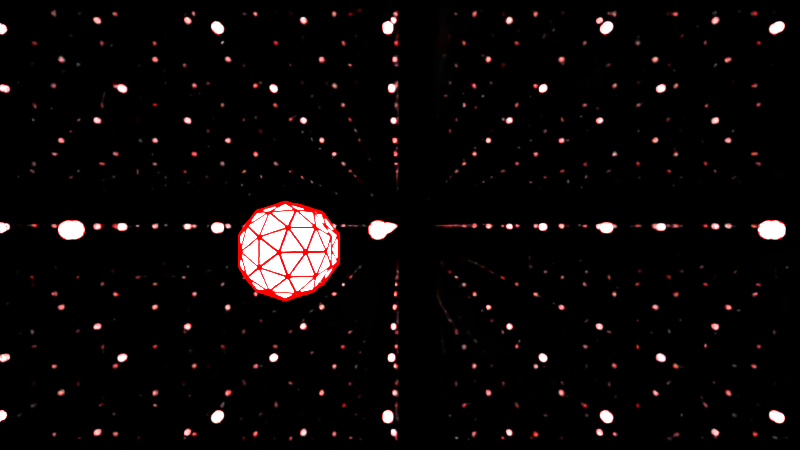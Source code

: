 # Source: PlayingWithMirrors.blend  (saved by Blender 2.79.0; exported with 4.5.12 LTS)
import bpy
from mathutils import Matrix  # noqa: F401  (used for matrix-valued properties, if any)

bpy.ops.wm.read_factory_settings(use_empty=True)
scene = bpy.context.scene
scene.name = 'Scene'

# ---- collections
col_collection_1 = bpy.data.collections.new('Collection 1'); scene.collection.children.link(col_collection_1)

# ---- materials (node trees are filled in below, after node groups)
mat_lightboi = bpy.data.materials.new('LIGHTBOI')
mat_lightboi.alpha_threshold = 0.0
mat_lightboi.roughness = 0.5
mat_mirrormat = bpy.data.materials.new('MirrorMat')
mat_mirrormat.alpha_threshold = 0.0
mat_mirrormat.roughness = 0.5
mat_lightboi_001 = bpy.data.materials.new('LIGHTBOI.001')
mat_lightboi_001.alpha_threshold = 0.0
mat_lightboi_001.roughness = 0.5

# ---- material node trees
mat_lightboi.use_nodes = True; mat_lightboi.node_tree.nodes.clear()
_N = mat_lightboi.node_tree.nodes; _L = mat_lightboi.node_tree.links
n0 = _N.new('ShaderNodeOutputMaterial'); n0.name = 'Material Output'; n0.location = (300, 300)
n1 = _N.new('ShaderNodeBsdfDiffuse'); n1.name = 'Diffuse BSDF'; n1.location = (10, 300)
n2 = _N.new('ShaderNodeEmission'); n2.name = 'Emission'; n2.location = (-16, 136)
n2.width = 217
n2.inputs[1].default_value = 16.0
_L.new(n2.outputs[0], n0.inputs[0])
n0.is_active_output = True
mat_mirrormat.use_nodes = True; mat_mirrormat.node_tree.nodes.clear()
_N = mat_mirrormat.node_tree.nodes; _L = mat_mirrormat.node_tree.links
n0 = _N.new('ShaderNodeBsdfAnisotropic'); n0.name = 'Glossy BSDF'; n0.location = (58, 400)
n0.distribution = 'GGX'
n0.inputs[1].default_value = 0.0
n1 = _N.new('ShaderNodeOutputMaterial'); n1.name = 'Material Output'; n1.location = (300, 300)
_L.new(n0.outputs[0], n1.inputs[0])
n1.is_active_output = True
mat_lightboi_001.use_nodes = True; mat_lightboi_001.node_tree.nodes.clear()
_N = mat_lightboi_001.node_tree.nodes; _L = mat_lightboi_001.node_tree.links
n0 = _N.new('ShaderNodeOutputMaterial'); n0.name = 'Material Output'; n0.location = (300, 300)
n1 = _N.new('ShaderNodeBsdfDiffuse'); n1.name = 'Diffuse BSDF'; n1.location = (10, 300)
n2 = _N.new('ShaderNodeEmission'); n2.name = 'Emission'; n2.location = (-16, 136)
n2.width = 217
n2.inputs[0].default_value = (1.0, 0.0, 0.0, 1.0)
n2.inputs[1].default_value = 28.0
_L.new(n2.outputs[0], n0.inputs[0])
n0.is_active_output = True

# ---- world
world_world = bpy.data.worlds.new('World'); scene.world = world_world
world_world.color = (0.05088, 0.05088, 0.05088)
world_world.use_sun_shadow = False
world_world.sun_shadow_jitter_overblur = 0.0
world_world.cycles.sampling_method = 'MANUAL'

# ---- cameras
cam_camera = bpy.data.cameras.new('Camera')
cam_camera.clip_end = 100.0
cam_camera.lens = 35.0
cam_camera.sensor_width = 32.0
cam_camera.sensor_height = 18.0
cam_camera.ortho_scale = 7.314
cam_camera.dof.focus_distance = 0.0

# ---- lights
light_lamp = bpy.data.lights.new('Lamp', 'POINT')
light_lamp.transmission_factor = 0.0
light_lamp.cutoff_distance = 30.0
light_lamp.energy = 100.0
light_lamp.shadow_buffer_clip_start = 1.001
light_lamp.shadow_soft_size = 0.1
light_lamp.shadow_maximum_resolution = 0.006
light_lamp.use_absolute_resolution = True

# ---- meshes
me_icosphere = bpy.data.meshes.new('Icosphere')
me_icosphere.from_pydata([(0.0, 0.0, -1.0), (0.7236, -0.5257, -0.4472), (-0.2764, -0.8506, -0.4472), (-0.8944, 0.0, -0.4472), (-0.2764, 0.8506, -0.4472), (0.7236, 0.5257, -0.4472), (0.2764, -0.8506, 0.4472), (-0.7236, -0.5257, 0.4472), (-0.7236, 0.5257, 0.4472), (0.2764, 0.8506, 0.4472), (0.8944, 0.0, 0.4472), (0.0, 0.0, 1.0), (-0.1625, -0.5, -0.8507), (0.4253, -0.309, -0.8507), (0.2629, -0.809, -0.5257), (0.8506, 0.0, -0.5257), (0.4253, 0.309, -0.8507), (-0.5257, 0.0, -0.8507), (-0.6882, -0.5, -0.5257), (-0.1625, 0.5, -0.8507), (-0.6882, 0.5, -0.5257), (0.2629, 0.809, -0.5257), (0.9511, -0.309, 0.0), (0.9511, 0.309, 0.0), (0.0, -1.0, 0.0), (0.5878, -0.809, 0.0), (-0.9511, -0.309, 0.0), (-0.5878, -0.809, 0.0), (-0.5878, 0.809, 0.0), (-0.9511, 0.309, 0.0), (0.5878, 0.809, 0.0), (0.0, 1.0, 0.0), (0.6882, -0.5, 0.5257), (-0.2629, -0.809, 0.5257), (-0.8506, 0.0, 0.5257), (-0.2629, 0.809, 0.5257), (0.6882, 0.5, 0.5257), (0.1625, -0.5, 0.8507), (0.5257, 0.0, 0.8507), (-0.4253, -0.309, 0.8507), (-0.4253, 0.309, 0.8507), (0.1625, 0.5, 0.8507)], [], [(0, 13, 12), (1, 13, 15), (0, 12, 17), (0, 17, 19), (0, 19, 16), (1, 15, 22), (2, 14, 24), (3, 18, 26), (4, 20, 28), (5, 21, 30), (1, 22, 25), (2, 24, 27), (3, 26, 29), (4, 28, 31), (5, 30, 23), (6, 32, 37), (7, 33, 39), (8, 34, 40), (9, 35, 41), (10, 36, 38), (38, 41, 11), (38, 36, 41), (36, 9, 41), (41, 40, 11), (41, 35, 40), (35, 8, 40), (40, 39, 11), (40, 34, 39), (34, 7, 39), (39, 37, 11), (39, 33, 37), (33, 6, 37), (37, 38, 11), (37, 32, 38), (32, 10, 38), (23, 36, 10), (23, 30, 36), (30, 9, 36), (31, 35, 9), (31, 28, 35), (28, 8, 35), (29, 34, 8), (29, 26, 34), (26, 7, 34), (27, 33, 7), (27, 24, 33), (24, 6, 33), (25, 32, 6), (25, 22, 32), (22, 10, 32), (30, 31, 9), (30, 21, 31), (21, 4, 31), (28, 29, 8), (28, 20, 29), (20, 3, 29), (26, 27, 7), (26, 18, 27), (18, 2, 27), (24, 25, 6), (24, 14, 25), (14, 1, 25), (22, 23, 10), (22, 15, 23), (15, 5, 23), (16, 21, 5), (16, 19, 21), (19, 4, 21), (19, 20, 4), (19, 17, 20), (17, 3, 20), (17, 18, 3), (17, 12, 18), (12, 2, 18), (15, 16, 5), (15, 13, 16), (13, 0, 16), (12, 14, 2), (12, 13, 14), (13, 1, 14)])
me_icosphere.materials.append(mat_lightboi)
me_icosphere.use_remesh_preserve_volume = False
me_icosphere.use_remesh_preserve_attributes = False
me_icosphere.use_mirror_vertex_groups = False
me_icosphere.update()
me_cube = bpy.data.meshes.new('Cube')
me_cube.from_pydata([(1.0, 1.0, -1.0), (1.0, -1.0, -1.0), (-1.0, -1.0, -1.0), (-1.0, 1.0, -1.0), (1.0, 1.0, 1.0), (1.0, -1.0, 1.0), (-1.0, -1.0, 1.0), (-1.0, 1.0, 1.0)], [], [(0, 1, 2, 3), (4, 7, 6, 5), (0, 4, 5, 1), (1, 5, 6, 2), (2, 6, 7, 3), (4, 0, 3, 7)])
me_cube.materials.append(mat_mirrormat)
me_cube.use_remesh_preserve_volume = False
me_cube.use_remesh_preserve_attributes = False
me_cube.use_mirror_vertex_groups = False
me_cube.update()
me_icosphere_001 = bpy.data.meshes.new('Icosphere.001')
me_icosphere_001.from_pydata([(0.0, 0.0, -1.0), (0.7236, -0.5257, -0.4472), (-0.2764, -0.8506, -0.4472), (-0.8944, 0.0, -0.4472), (-0.2764, 0.8506, -0.4472), (0.7236, 0.5257, -0.4472), (0.2764, -0.8506, 0.4472), (-0.7236, -0.5257, 0.4472), (-0.7236, 0.5257, 0.4472), (0.2764, 0.8506, 0.4472), (0.8944, 0.0, 0.4472), (0.0, 0.0, 1.0), (-0.1625, -0.5, -0.8507), (0.4253, -0.309, -0.8507), (0.2629, -0.809, -0.5257), (0.8506, 0.0, -0.5257), (0.4253, 0.309, -0.8507), (-0.5257, 0.0, -0.8507), (-0.6882, -0.5, -0.5257), (-0.1625, 0.5, -0.8507), (-0.6882, 0.5, -0.5257), (0.2629, 0.809, -0.5257), (0.9511, -0.309, 0.0), (0.9511, 0.309, 0.0), (0.0, -1.0, 0.0), (0.5878, -0.809, 0.0), (-0.9511, -0.309, 0.0), (-0.5878, -0.809, 0.0), (-0.5878, 0.809, 0.0), (-0.9511, 0.309, 0.0), (0.5878, 0.809, 0.0), (0.0, 1.0, 0.0), (0.6882, -0.5, 0.5257), (-0.2629, -0.809, 0.5257), (-0.8506, 0.0, 0.5257), (-0.2629, 0.809, 0.5257), (0.6882, 0.5, 0.5257), (0.1625, -0.5, 0.8507), (0.5257, 0.0, 0.8507), (-0.4253, -0.309, 0.8507), (-0.4253, 0.309, 0.8507), (0.1625, 0.5, 0.8507)], [], [(0, 13, 12), (1, 13, 15), (0, 12, 17), (0, 17, 19), (0, 19, 16), (1, 15, 22), (2, 14, 24), (3, 18, 26), (4, 20, 28), (5, 21, 30), (1, 22, 25), (2, 24, 27), (3, 26, 29), (4, 28, 31), (5, 30, 23), (6, 32, 37), (7, 33, 39), (8, 34, 40), (9, 35, 41), (10, 36, 38), (38, 41, 11), (38, 36, 41), (36, 9, 41), (41, 40, 11), (41, 35, 40), (35, 8, 40), (40, 39, 11), (40, 34, 39), (34, 7, 39), (39, 37, 11), (39, 33, 37), (33, 6, 37), (37, 38, 11), (37, 32, 38), (32, 10, 38), (23, 36, 10), (23, 30, 36), (30, 9, 36), (31, 35, 9), (31, 28, 35), (28, 8, 35), (29, 34, 8), (29, 26, 34), (26, 7, 34), (27, 33, 7), (27, 24, 33), (24, 6, 33), (25, 32, 6), (25, 22, 32), (22, 10, 32), (30, 31, 9), (30, 21, 31), (21, 4, 31), (28, 29, 8), (28, 20, 29), (20, 3, 29), (26, 27, 7), (26, 18, 27), (18, 2, 27), (24, 25, 6), (24, 14, 25), (14, 1, 25), (22, 23, 10), (22, 15, 23), (15, 5, 23), (16, 21, 5), (16, 19, 21), (19, 4, 21), (19, 20, 4), (19, 17, 20), (17, 3, 20), (17, 18, 3), (17, 12, 18), (12, 2, 18), (15, 16, 5), (15, 13, 16), (13, 0, 16), (12, 14, 2), (12, 13, 14), (13, 1, 14)])
me_icosphere_001.materials.append(mat_lightboi_001)
me_icosphere_001.use_remesh_preserve_volume = False
me_icosphere_001.use_remesh_preserve_attributes = False
me_icosphere_001.use_mirror_vertex_groups = False
me_icosphere_001.update()

# ---- objects
ob_icosphere = bpy.data.objects.new('Icosphere', me_icosphere)
ob_cube = bpy.data.objects.new('Cube', me_cube)
ob_lamp = bpy.data.objects.new('Lamp', light_lamp)
ob_camera = bpy.data.objects.new('Camera', cam_camera)
ob_around = bpy.data.objects.new('Around', me_icosphere_001)

# ---- transforms, parenting, visibility, modifiers, constraints
ob_icosphere.location = (-0.1242, -0.02821, -0.9498)
ob_icosphere.scale = (0.05166, 0.05166, 0.05166)
ob_icosphere.lineart.crease_threshold = 0.0
ob_cube.location = (0.0, 0.0, 0.0)
ob_cube.lock_rotations_4d = False
ob_cube.empty_display_type = 'ARROWS'
ob_cube.lineart.crease_threshold = 0.0
ob_lamp.location = (4.076, 1.005, 5.904)
ob_lamp.rotation_euler = (0.6503, 0.05522, 1.866)
ob_lamp.lock_rotations_4d = False
ob_lamp.empty_display_type = 'ARROWS'
ob_lamp.color = (0.0, 0.0, 0.0, 0.0)
ob_lamp.lineart.crease_threshold = 0.0
ob_camera.location = (0.0, 0.0, 0.0)
ob_camera.scale = (9.0, 1.0, 1.0)
ob_camera.lock_rotations_4d = False
ob_camera.empty_display_type = 'ARROWS'
ob_camera.color = (0.0, 0.0, 0.0, 0.0)
ob_camera.display_type = 'WIRE'
ob_camera.lineart.crease_threshold = 0.0
ob_around.location = (-0.1242, -0.02821, -0.9498)
ob_around.scale = (0.05166, 0.05166, 0.05166)
ob_around.lineart.crease_threshold = 0.0
_m = ob_around.modifiers.new('Wireframe', 'WIREFRAME')
_m.thickness = 0.075

# ---- collection membership
col_collection_1.objects.link(ob_icosphere)
col_collection_1.objects.link(ob_cube)
col_collection_1.objects.link(ob_lamp)
col_collection_1.objects.link(ob_camera)
col_collection_1.objects.link(ob_around)

# ---- scene / render settings (as saved in the file)
scene.camera = ob_camera
scene.frame_start = 1; scene.frame_end = 580; scene.frame_set(224)
scene.render.engine = 'CYCLES'
scene.render.resolution_percentage = 50
scene.render.dither_intensity = 0.0
scene.cycles.use_denoising = False
scene.cycles.samples = 1024
scene.cycles.sampling_pattern = 'TABULATED_SOBOL'
scene.cycles.use_adaptive_sampling = False
scene.cycles.use_light_tree = False
scene.cycles.blur_glossy = 0.0
scene.cycles.max_bounces = 128
scene.cycles.diffuse_bounces = 64
scene.cycles.glossy_bounces = 64
scene.cycles.transmission_bounces = 64
scene.cycles.volume_bounces = 64
scene.cycles.transparent_max_bounces = 64
scene.cycles.sample_clamp_indirect = 0.0
scene.view_settings.view_transform = 'Standard'
bpy.context.view_layer.update()
